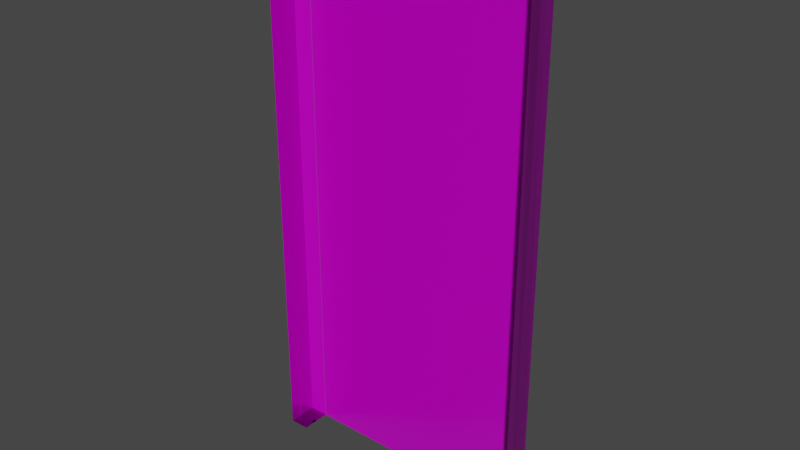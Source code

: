 # Source: door_shape_1_backface_culled.blend  (saved by Blender 3.5.10; exported with 4.5.12 LTS)
import bpy
from mathutils import Matrix  # noqa: F401  (used for matrix-valued properties, if any)

bpy.ops.wm.read_factory_settings(use_empty=True)
scene = bpy.context.scene
scene.name = 'Scene'

# ---- collections
col_collection = bpy.data.collections.new('Collection'); scene.collection.children.link(col_collection)

# ---- images (referenced by path relative to the original .blend; pixels are not part of the script)
import os
ASSET_DIR = os.environ.get("B2B_ASSET_DIR", "")  # directory of the original .blend (textures are referenced by path, not embedded)
HERE = os.path.dirname(os.path.abspath(__file__))  # packed textures are extracted next to this script under _unpacked/

def load_image(name, relpath, width, height, colorspace="sRGB"):
    """Load a texture the original file referenced (path relative to the .blend, or extracted next to this script)."""
    p = next((c for c in (os.path.join(HERE, relpath), os.path.join(ASSET_DIR, relpath)) if relpath and os.path.exists(c)), "")
    if p:
        img = bpy.data.images.load(p, check_existing=True)
        img.name = name
    else:  # same state as the original file: an image datablock whose file is absent (Cycles renders it pink)
        img = bpy.data.images.new(name, width, height)
        img.source = "FILE"
        img.filepath = "//" + (relpath or name)
    img.colorspace_settings.name = colorspace
    return img
img_spruce_wood_varnished_height_jpg = load_image('spruce wood varnished_height.jpg', 'assets/materials/spruce_wood_varnished_af694a49-bd33-4f34-a762-674bd0a246d1/textures_1k/spruce wood varnished_height.jpg', 1024, 1024, 'Non-Color')
img_spruce_wood_varnished_albedo_jpg = load_image('spruce wood varnished_albedo.jpg', 'assets/materials/spruce_wood_varnished_af694a49-bd33-4f34-a762-674bd0a246d1/textures_1k/spruce wood varnished_albedo.jpg', 1024, 1024, 'sRGB')
img_spruce_wood_varnished_roughness_jpg = load_image('spruce wood varnished_roughness.jpg', 'assets/materials/spruce_wood_varnished_af694a49-bd33-4f34-a762-674bd0a246d1/textures_1k/spruce wood varnished_roughness.jpg', 1024, 1024, 'Non-Color')
img_spruce_wood_varnished_normal_jpg = load_image('spruce wood varnished_normal.jpg', 'assets/materials/spruce_wood_varnished_af694a49-bd33-4f34-a762-674bd0a246d1/textures_1k/spruce wood varnished_normal.jpg', 1024, 1024, 'Non-Color')
img_gwc_peeling_paint_basecolor_jpg = load_image('GWC Peeling Paint_BaseColor.jpg', 'assets/materials/peeling_paint_27ab9340-be1a-45e0-ac14-9e01bec3dca5/textures_1k/GWC Peeling Paint_BaseColor.jpg', 1024, 1024, 'sRGB')
img_gwc_peeling_paint_metallic_jpg = load_image('GWC Peeling Paint_Metallic.jpg', 'assets/materials/peeling_paint_27ab9340-be1a-45e0-ac14-9e01bec3dca5/textures_1k/GWC Peeling Paint_Metallic.jpg', 1024, 1024, 'Non-Color')
img_gwc_peeling_paint_roughness_jpg = load_image('GWC Peeling Paint_Roughness.jpg', 'assets/materials/peeling_paint_27ab9340-be1a-45e0-ac14-9e01bec3dca5/textures_1k/GWC Peeling Paint_Roughness.jpg', 1024, 1024, 'Non-Color')
img_gwc_peeling_paint_normal_jpg = load_image('GWC Peeling Paint_Normal.jpg', 'assets/materials/peeling_paint_27ab9340-be1a-45e0-ac14-9e01bec3dca5/textures_1k/GWC Peeling Paint_Normal.jpg', 1024, 1024, 'Non-Color')

# ---- materials (node trees are filled in below, after node groups)
mat_wood = bpy.data.materials.new('Wood')
mat_wood.use_transparent_shadow = False
mat_metal_frame = bpy.data.materials.new('Metal Frame')
mat_metal_frame.use_transparent_shadow = False

# ---- material node trees
mat_wood.use_nodes = True; mat_wood.node_tree.nodes.clear()
_N = mat_wood.node_tree.nodes; _L = mat_wood.node_tree.links
n0 = _N.new('NodeFrame'); n0.name = 'Frame'; n0.location = (-1270, 330)
n0.label = 'Mapping'
n0.width = 400
n1 = _N.new('NodeFrame'); n1.name = 'Frame.001'; n1.location = (-625, 530)
n1.label = 'Textures'
n1.width = 355
n2 = _N.new('ShaderNodeOutputMaterial'); n2.name = 'Material Output'; n2.location = (300, 300)
n3 = _N.new('ShaderNodeTexImage'); n3.name = 'Image Texture'; n3.location = (85, -870)
n3.label = 'Displacement'
n3.image = img_spruce_wood_varnished_height_jpg
n4 = _N.new('ShaderNodeDisplacement'); n4.name = 'Displacement'; n4.location = (10, -260)
n4.inputs[2].default_value = 1.0
n5 = _N.new('ShaderNodeTexImage'); n5.name = 'Image Texture.001'; n5.location = (85, -30)
n5.label = 'Base Color'
n5.image = img_spruce_wood_varnished_albedo_jpg
n6 = _N.new('ShaderNodeTexImage'); n6.name = 'Image Texture.002'; n6.location = (85, -310)
n6.label = 'Roughness'
n6.image = img_spruce_wood_varnished_roughness_jpg
n7 = _N.new('ShaderNodeTexImage'); n7.name = 'Image Texture.003'; n7.location = (85, -590)
n7.label = 'Normal'
n7.image = img_spruce_wood_varnished_normal_jpg
n8 = _N.new('ShaderNodeNormalMap'); n8.name = 'Normal Map'; n8.location = (-240, -60)
n9 = _N.new('ShaderNodeMapping'); n9.name = 'Mapping'; n9.location = (230, -30)
n10 = _N.new('NodeReroute'); n10.name = 'Reroute'; n10.location = (35, -586)
n10.width = 16
n10.socket_idname = 'NodeSocketVector'
n11 = _N.new('ShaderNodeTexCoord'); n11.name = 'Texture Coordinate'; n11.location = (30, -30)
n12 = _N.new('ShaderNodeBsdfPrincipled'); n12.name = 'Principled BSDF'; n12.location = (10, 300)
n12.distribution = 'GGX'
n12.subsurface_method = 'BURLEY'
n12.inputs[3].default_value = 1.45
n12.inputs[27].default_value = (0.0, 0.0, 0.0, 1.0)
n12.inputs[28].default_value = 1.0
n3.parent = n1
n5.parent = n1
n6.parent = n1
n7.parent = n1
n9.parent = n0
n10.parent = n1
n11.parent = n0
_L.new(n12.outputs[0], n2.inputs[0])
_L.new(n3.outputs[0], n4.inputs[0])
_L.new(n4.outputs[0], n2.inputs[2])
_L.new(n5.outputs[0], n12.inputs[0])
_L.new(n6.outputs[0], n12.inputs[2])
_L.new(n7.outputs[0], n8.inputs[1])
_L.new(n8.outputs[0], n12.inputs[5])
_L.new(n10.outputs[0], n5.inputs[0])
_L.new(n10.outputs[0], n6.inputs[0])
_L.new(n10.outputs[0], n7.inputs[0])
_L.new(n10.outputs[0], n3.inputs[0])
_L.new(n9.outputs[0], n10.inputs[0])
_L.new(n11.outputs[2], n9.inputs[0])
n2.is_active_output = True
mat_metal_frame.use_nodes = True; mat_metal_frame.node_tree.nodes.clear()
_N = mat_metal_frame.node_tree.nodes; _L = mat_metal_frame.node_tree.links
n0 = _N.new('ShaderNodeOutputMaterial'); n0.name = 'Material Output'; n0.location = (300, 300)
n1 = _N.new('ShaderNodeBsdfPrincipled'); n1.name = 'Principled BSDF'; n1.location = (10, 300)
n1.distribution = 'GGX'
n1.subsurface_method = 'BURLEY'
n1.inputs[3].default_value = 1.45
n1.inputs[27].default_value = (0.0, 0.0, 0.0, 1.0)
n1.inputs[28].default_value = 1.0
n2 = _N.new('ShaderNodeTexImage'); n2.name = 'Image Texture'; n2.location = (85, -30)
n2.label = 'Base Color'
n2.image = img_gwc_peeling_paint_basecolor_jpg
n3 = _N.new('ShaderNodeTexImage'); n3.name = 'Image Texture.001'; n3.location = (85, -310)
n3.label = 'Metallic'
n3.image = img_gwc_peeling_paint_metallic_jpg
n4 = _N.new('ShaderNodeTexImage'); n4.name = 'Image Texture.002'; n4.location = (85, -590)
n4.label = 'Roughness'
n4.image = img_gwc_peeling_paint_roughness_jpg
n5 = _N.new('ShaderNodeTexImage'); n5.name = 'Image Texture.003'; n5.location = (85, -870)
n5.label = 'Normal'
n5.image = img_gwc_peeling_paint_normal_jpg
n6 = _N.new('ShaderNodeNormalMap'); n6.name = 'Normal Map'; n6.location = (-240, -340)
n7 = _N.new('ShaderNodeMapping'); n7.name = 'Mapping'; n7.location = (230, -30)
n8 = _N.new('NodeReroute'); n8.name = 'Reroute'; n8.location = (35, -586)
n8.width = 16
n8.socket_idname = 'NodeSocketVector'
n9 = _N.new('ShaderNodeTexCoord'); n9.name = 'Texture Coordinate'; n9.location = (30, -30)
n10 = _N.new('NodeFrame'); n10.name = 'Frame'; n10.location = (-1270, 330)
n10.label = 'Mapping'
n10.width = 400
n11 = _N.new('NodeFrame'); n11.name = 'Frame.001'; n11.location = (-625, 530)
n11.label = 'Textures'
n11.width = 355
n2.parent = n11
n3.parent = n11
n4.parent = n11
n5.parent = n11
n7.parent = n10
n8.parent = n11
n9.parent = n10
_L.new(n1.outputs[0], n0.inputs[0])
_L.new(n2.outputs[0], n1.inputs[0])
_L.new(n3.outputs[0], n1.inputs[1])
_L.new(n4.outputs[0], n1.inputs[2])
_L.new(n5.outputs[0], n6.inputs[1])
_L.new(n6.outputs[0], n1.inputs[5])
_L.new(n8.outputs[0], n2.inputs[0])
_L.new(n8.outputs[0], n3.inputs[0])
_L.new(n8.outputs[0], n4.inputs[0])
_L.new(n8.outputs[0], n5.inputs[0])
_L.new(n7.outputs[0], n8.inputs[0])
_L.new(n9.outputs[2], n7.inputs[0])
n0.is_active_output = True

# ---- world
world_world = bpy.data.worlds.new('World'); scene.world = world_world
world_world.use_nodes = True; world_world.node_tree.nodes.clear()
_N = world_world.node_tree.nodes; _L = world_world.node_tree.links
n0 = _N.new('ShaderNodeOutputWorld'); n0.name = 'World Output'; n0.location = (300, 300)
n1 = _N.new('ShaderNodeBackground'); n1.name = 'Background'; n1.location = (10, 300)
n1.inputs[0].default_value = (0.05088, 0.05088, 0.05088, 1.0)
_L.new(n1.outputs[0], n0.inputs[0])
n0.is_active_output = True
world_world.color = (0.05088, 0.05088, 0.05088)
world_world.use_sun_shadow = False
world_world.sun_shadow_jitter_overblur = 0.0

# ---- meshes
me_plane_001 = bpy.data.meshes.new('Plane.001')
me_plane_001.from_pydata([(-1.0, 1.0, 0.05), (-1.0, -1.0, 0.05), (1.0, -1.0, 0.05), (1.0, 1.0, 0.05)], [], [(1, 2, 3, 0)])
_uv = me_plane_001.uv_layers.new(name='UVMap')
_uv.uv.foreach_set('vector', [0.0, 0.0, 1.0, 0.0, 1.0, 1.0, 0.0, 1.0])
me_plane_001.materials.append(mat_wood)
me_plane_001.update()
me_cube_010 = bpy.data.meshes.new('Cube.010')
me_cube_010.from_pydata([(-1.0, -1.0, -1.0), (-1.0, -1.0, 1.0), (-1.0, 1.0, -1.0), (-1.0, 1.0, 1.0), (1.0, -1.0, -1.0), (1.0, -1.0, 1.0), (1.0, 1.0, -1.0), (1.0, 1.0, 1.0), (-26.3, -1.0, -1.0), (-26.3, -1.0, 0.9983), (-26.3, 1.0, -1.0), (-26.3, 1.0, 0.9983), (-24.3, -1.0, -1.0), (-24.3, -1.0, 0.9983), (-24.3, 1.0, -1.0), (-24.3, 1.0, 0.9983), (-26.31, -0.998, 0.8904), (-26.31, -1.013, 1.0), (0.9846, -1.013, 1.0), (-26.31, 1.008, 0.8904), (0.9846, 1.008, 0.8904), (-26.31, 1.008, 1.0), (0.9846, 1.008, 1.0), (-26.3, -0.1616, -1.0), (-26.3, -0.1616, 0.9983), (-24.32, -0.2584, -1.0), (-24.32, -0.2584, 0.9983), (-26.31, -0.1633, 1.0), (0.9846, -0.1283, 1.0), (-26.29, -0.1619, 0.8904), (-1.01, -0.1862, -1.0), (-0.9976, -0.1507, 1.0), (1.0, -0.1666, -1.0), (0.9773, -0.1182, 0.9999), (-26.3, 0.1511, 0.9983), (-24.32, 0.05438, -1.0), (-26.3, 0.1511, -1.0), (-24.32, 0.05438, 0.9983), (0.9846, 0.1574, 1.0), (-26.29, 0.1456, 0.8904), (-26.31, 0.1574, 1.0), (-1.001, 0.1578, 1.0), (1.0, 0.1516, -1.0), (-1.01, 0.1319, -1.0), (0.9835, 0.1868, 0.9999), (-24.62, -0.2584, -1.0), (-24.62, 0.05438, -1.0), (-0.5468, 0.1325, -1.0), (-0.5468, -0.1856, -1.0)], [], [(2, 3, 7, 6), (32, 33, 5, 4), (30, 32, 4, 0), (33, 31, 1, 5), (36, 34, 11, 10), (10, 11, 15, 14), (23, 25, 12, 8), (26, 24, 9, 13), (40, 38, 22, 21), (21, 22, 20, 19), (40, 21, 19, 39), (37, 34, 24, 26), (36, 35, 25, 23), (8, 9, 24, 23), (17, 27, 29, 16), (17, 18, 28, 27), (43, 42, 32, 30), (42, 44, 33, 32), (10, 14, 35, 36), (15, 11, 34, 37), (23, 24, 34, 36), (27, 28, 38, 40), (6, 7, 44, 42), (2, 6, 42, 43), (7, 3, 41, 44), (25, 35, 46, 45), (43, 30, 48, 47)])
_uv = me_cube_010.uv_layers.new(name='UVMap')
_uv.uv.foreach_set('vector', [-0.2994, 0.25, 1.299, 0.25, 1.299, 0.5, -0.2994, 0.5, -0.2994, 0.6458, 1.299, 0.6458, 1.299, 0.75, -0.2994, 0.75, -1.898, 0.6458, -0.2994, 0.6458, -0.2994, 0.75, -1.898, 0.75, 1.299, 0.6458, 2.898, 0.6458, 2.898, 0.75, 1.299, 0.75, -0.2994, 0.1439, 1.299, 0.1439, 1.299, 0.25, -0.2994, 0.25, -0.2994, 0.25, 1.299, 0.25, 1.299, 0.5, -0.2994, 0.5, -1.898, 0.6452, -0.2994, 0.6452, -0.2994, 0.75, -1.898, 0.75, 1.299, 0.6452, 2.898, 0.6452, 2.898, 0.75, 1.299, 0.75, -0.2994, 0.3947, 1.299, 0.3947, 1.299, 0.5, -0.2994, 0.5, -0.2994, 0.5, 1.299, 0.5, 1.299, 0.75, -0.2994, 0.75, -0.9725, 0.5, -0.2994, 0.5, -0.2994, 0.75, -0.9725, 0.75, 1.299, 0.6061, 2.898, 0.6061, 2.898, 0.6452, 1.299, 0.6452, -1.898, 0.6061, -0.2994, 0.6061, -0.2994, 0.6452, -1.898, 0.6452, -0.2994, 0.0, 1.299, 0.0, 1.299, 0.1048, -0.2994, 0.1048, -1.898, 0.5, -1.199, 0.5, -1.199, 0.75, -1.898, 0.75, -0.2994, 0.25, 1.299, 0.25, 1.299, 0.3594, -0.2994, 0.3594, -1.898, 0.6061, -0.2994, 0.6061, -0.2994, 0.6458, -1.898, 0.6458, -0.2994, 0.6061, 1.299, 0.6061, 1.299, 0.6458, -0.2994, 0.6458, -1.898, 0.5, -0.2994, 0.5, -0.2994, 0.6061, -1.898, 0.6061, 1.299, 0.5, 2.898, 0.5, 2.898, 0.6061, 1.299, 0.6061, -0.2994, 0.1048, 1.299, 0.1048, 1.299, 0.1439, -0.2994, 0.1439, -0.2994, 0.3594, 1.299, 0.3594, 1.299, 0.3947, -0.2994, 0.3947, -0.2994, 0.5, 1.299, 0.5, 1.299, 0.6061, -0.2994, 0.6061, -1.898, 0.5, -0.2994, 0.5, -0.2994, 0.6061, -1.898, 0.6061, 1.299, 0.5, 2.898, 0.5, 2.898, 0.6061, 1.299, 0.6061, -0.2994, 0.6452, -0.2994, 0.6061, -0.2994, 0.6061, -0.2994, 0.6452, -1.898, 0.6061, -1.898, 0.6458, -1.898, 0.6458, -1.898, 0.6061])
me_cube_010.materials.append(mat_metal_frame)
me_cube_010.update()

# ---- objects
ob_plane = bpy.data.objects.new('Plane', me_plane_001)
ob_cube_001 = bpy.data.objects.new('Cube.001', me_cube_010)

# ---- transforms, parenting, visibility, modifiers, constraints
ob_plane.location = (0.0, -0.02831, 0.0)
ob_plane.rotation_euler = (-1.571, 1.571, 0.0)
ob_plane.scale = (3.335, 1.5, 1.0)
ob_cube_001.location = (1.629, -0.1785, 0.2003)
ob_cube_001.scale = (0.1287, 0.1938, 3.525)

# ---- collection membership
col_collection.objects.link(ob_plane)
col_collection.objects.link(ob_cube_001)

# ---- scene / render settings (as saved in the file)
scene.frame_start = 1; scene.frame_end = 250; scene.frame_set(3)
scene.render.engine = 'BLENDER_EEVEE_NEXT'
scene.cycles.use_denoising = False
scene.cycles.samples = 128
scene.cycles.sampling_pattern = 'TABULATED_SOBOL'
scene.cycles.use_adaptive_sampling = False
scene.cycles.use_light_tree = False
scene.view_settings.view_transform = 'Filmic'
bpy.context.view_layer.update()

# ---- added for rendering (the .blend has no active camera and no usable light): camera, sun
cam_auto = bpy.data.cameras.new('AutoCamera')
cam_auto.lens = 50.0
cam_auto.sensor_width = 36.0
cam_auto.clip_end = 1000.0
ob_auto_camera = bpy.data.objects.new('AutoCamera', cam_auto)
scene.collection.objects.link(ob_auto_camera)
ob_auto_camera.location = (7.30733, -8.94534, 6.04146)
ob_auto_camera.rotation_euler = (1.09748, -7.21219e-08, 0.694738)
scene.camera = ob_auto_camera
light_auto_sun = bpy.data.lights.new('AutoSun', 'SUN')
light_auto_sun.energy = 3.0
light_auto_sun.angle = 0.0523599
ob_auto_sun = bpy.data.objects.new('AutoSun', light_auto_sun)
scene.collection.objects.link(ob_auto_sun)
ob_auto_sun.rotation_euler = (0.872665, 0.174533, 0.523599)
bpy.context.view_layer.update()
